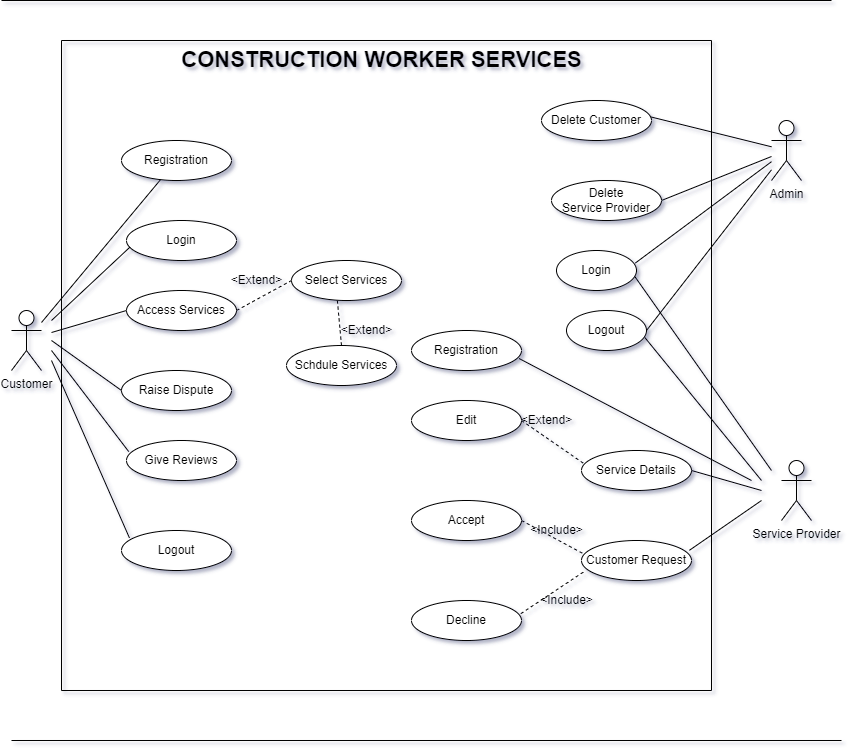

The diagram above was exported from draw.io. Its source (the exported page's mxGraphModel, read from the mxfile embedded in the PNG):
<mxGraphModel dx="1038" dy="641" grid="1" gridSize="10" guides="1" tooltips="1" connect="1" arrows="1" fold="1" page="1" pageScale="1" pageWidth="850" pageHeight="1100" background="#FFFFFF" math="0" shadow="1">
  <root>
    <mxCell id="0" />
    <mxCell id="1" parent="0" />
    <mxCell id="A66UHn7k8Mm12MdPB-Ln-1" value="Customer" style="shape=umlActor;verticalLabelPosition=bottom;verticalAlign=top;html=1;outlineConnect=0;" parent="1" vertex="1">
      <mxGeometry x="20" y="340" width="30" height="60" as="geometry" />
    </mxCell>
    <mxCell id="A66UHn7k8Mm12MdPB-Ln-3" value="Admin" style="shape=umlActor;verticalLabelPosition=bottom;verticalAlign=top;html=1;outlineConnect=0;" parent="1" vertex="1">
      <mxGeometry x="780" y="150" width="30" height="60" as="geometry" />
    </mxCell>
    <mxCell id="A66UHn7k8Mm12MdPB-Ln-4" value="Service Provider" style="shape=umlActor;verticalLabelPosition=bottom;verticalAlign=top;html=1;outlineConnect=0;" parent="1" vertex="1">
      <mxGeometry x="790" y="490" width="30" height="60" as="geometry" />
    </mxCell>
    <object label="Login" id="A66UHn7k8Mm12MdPB-Ln-16">
      <mxCell style="ellipse;whiteSpace=wrap;html=1;" parent="1" vertex="1">
        <mxGeometry x="565" y="280" width="80" height="40" as="geometry" />
      </mxCell>
    </object>
    <object label="Logout" id="A66UHn7k8Mm12MdPB-Ln-17">
      <mxCell style="ellipse;whiteSpace=wrap;html=1;" parent="1" vertex="1">
        <mxGeometry x="575" y="340" width="80" height="40" as="geometry" />
      </mxCell>
    </object>
    <mxCell id="A66UHn7k8Mm12MdPB-Ln-26" value="" style="endArrow=none;html=1;rounded=0;exitX=0.979;exitY=0.653;exitDx=0;exitDy=0;exitPerimeter=0;" parent="1" target="A66UHn7k8Mm12MdPB-Ln-3" edge="1">
      <mxGeometry width="50" height="50" relative="1" as="geometry">
        <mxPoint x="658.1099999999999" y="146.12" as="sourcePoint" />
        <mxPoint x="640" y="200" as="targetPoint" />
      </mxGeometry>
    </mxCell>
    <mxCell id="A66UHn7k8Mm12MdPB-Ln-27" value="" style="endArrow=none;html=1;rounded=0;exitX=1;exitY=0.5;exitDx=0;exitDy=0;" parent="1" edge="1">
      <mxGeometry width="50" height="50" relative="1" as="geometry">
        <mxPoint x="670" y="230" as="sourcePoint" />
        <mxPoint x="780" y="186" as="targetPoint" />
      </mxGeometry>
    </mxCell>
    <mxCell id="A66UHn7k8Mm12MdPB-Ln-28" value="" style="endArrow=none;html=1;rounded=0;exitX=0.986;exitY=0.313;exitDx=0;exitDy=0;exitPerimeter=0;" parent="1" source="A66UHn7k8Mm12MdPB-Ln-16" target="A66UHn7k8Mm12MdPB-Ln-3" edge="1">
      <mxGeometry width="50" height="50" relative="1" as="geometry">
        <mxPoint x="668.3199999999999" y="156.12" as="sourcePoint" />
        <mxPoint x="800" y="195.51268066539404" as="targetPoint" />
      </mxGeometry>
    </mxCell>
    <mxCell id="A66UHn7k8Mm12MdPB-Ln-29" value="" style="endArrow=none;html=1;rounded=0;exitX=1;exitY=0.5;exitDx=0;exitDy=0;" parent="1" source="A66UHn7k8Mm12MdPB-Ln-17" target="A66UHn7k8Mm12MdPB-Ln-3" edge="1">
      <mxGeometry width="50" height="50" relative="1" as="geometry">
        <mxPoint x="678.3199999999999" y="166.12" as="sourcePoint" />
        <mxPoint x="810" y="205.51268066539404" as="targetPoint" />
      </mxGeometry>
    </mxCell>
    <object label="Delete&lt;br&gt;Service Provider" id="A66UHn7k8Mm12MdPB-Ln-35">
      <mxCell style="ellipse;whiteSpace=wrap;html=1;" parent="1" vertex="1">
        <mxGeometry x="560" y="210" width="110" height="40" as="geometry" />
      </mxCell>
    </object>
    <object label="Login" id="A66UHn7k8Mm12MdPB-Ln-36">
      <mxCell style="ellipse;whiteSpace=wrap;html=1;" parent="1" vertex="1">
        <mxGeometry x="135" y="250" width="110" height="40" as="geometry" />
      </mxCell>
    </object>
    <object label="Access Services" id="A66UHn7k8Mm12MdPB-Ln-37">
      <mxCell style="ellipse;whiteSpace=wrap;html=1;" parent="1" vertex="1">
        <mxGeometry x="135" y="320" width="110" height="40" as="geometry" />
      </mxCell>
    </object>
    <object label="Raise Dispute" id="A66UHn7k8Mm12MdPB-Ln-38">
      <mxCell style="ellipse;whiteSpace=wrap;html=1;" parent="1" vertex="1">
        <mxGeometry x="130" y="400" width="110" height="40" as="geometry" />
      </mxCell>
    </object>
    <object label="Registration" id="A66UHn7k8Mm12MdPB-Ln-39">
      <mxCell style="ellipse;whiteSpace=wrap;html=1;" parent="1" vertex="1">
        <mxGeometry x="130" y="170" width="110" height="40" as="geometry" />
      </mxCell>
    </object>
    <object label="Give Reviews" id="A66UHn7k8Mm12MdPB-Ln-40">
      <mxCell style="ellipse;whiteSpace=wrap;html=1;" parent="1" vertex="1">
        <mxGeometry x="135" y="470" width="110" height="40" as="geometry" />
      </mxCell>
    </object>
    <object label="Logout" id="A66UHn7k8Mm12MdPB-Ln-41">
      <mxCell style="ellipse;whiteSpace=wrap;html=1;" parent="1" vertex="1">
        <mxGeometry x="130" y="560" width="110" height="40" as="geometry" />
      </mxCell>
    </object>
    <object label="Select Services" id="A66UHn7k8Mm12MdPB-Ln-45">
      <mxCell style="ellipse;whiteSpace=wrap;html=1;" parent="1" vertex="1">
        <mxGeometry x="300" y="290" width="110" height="40" as="geometry" />
      </mxCell>
    </object>
    <object label="Service Details" id="A66UHn7k8Mm12MdPB-Ln-46">
      <mxCell style="ellipse;whiteSpace=wrap;html=1;" parent="1" vertex="1">
        <mxGeometry x="590" y="480" width="110" height="40" as="geometry" />
      </mxCell>
    </object>
    <object label="Customer Request" id="A66UHn7k8Mm12MdPB-Ln-47">
      <mxCell style="ellipse;whiteSpace=wrap;html=1;" parent="1" vertex="1">
        <mxGeometry x="590" y="570" width="110" height="40" as="geometry" />
      </mxCell>
    </object>
    <mxCell id="A66UHn7k8Mm12MdPB-Ln-50" value="" style="endArrow=none;dashed=1;html=1;rounded=0;fontSize=12;exitX=1;exitY=0.5;exitDx=0;exitDy=0;entryX=0;entryY=0.5;entryDx=0;entryDy=0;" parent="1" source="A66UHn7k8Mm12MdPB-Ln-37" target="A66UHn7k8Mm12MdPB-Ln-45" edge="1">
      <mxGeometry width="50" height="50" relative="1" as="geometry">
        <mxPoint x="450" y="390" as="sourcePoint" />
        <mxPoint x="280" y="340" as="targetPoint" />
      </mxGeometry>
    </mxCell>
    <mxCell id="A66UHn7k8Mm12MdPB-Ln-53" value="" style="endArrow=none;html=1;rounded=0;" parent="1" source="A66UHn7k8Mm12MdPB-Ln-1" target="A66UHn7k8Mm12MdPB-Ln-39" edge="1">
      <mxGeometry width="50" height="50" relative="1" as="geometry">
        <mxPoint x="60" y="330" as="sourcePoint" />
        <mxPoint x="790" y="186.28753013368396" as="targetPoint" />
      </mxGeometry>
    </mxCell>
    <mxCell id="A66UHn7k8Mm12MdPB-Ln-54" value="" style="endArrow=none;html=1;rounded=0;entryX=0.032;entryY=0.664;entryDx=0;entryDy=0;entryPerimeter=0;" parent="1" target="A66UHn7k8Mm12MdPB-Ln-36" edge="1">
      <mxGeometry width="50" height="50" relative="1" as="geometry">
        <mxPoint x="60" y="350" as="sourcePoint" />
        <mxPoint x="140" y="270" as="targetPoint" />
      </mxGeometry>
    </mxCell>
    <mxCell id="A66UHn7k8Mm12MdPB-Ln-55" value="" style="endArrow=none;html=1;rounded=0;entryX=0;entryY=0.5;entryDx=0;entryDy=0;" parent="1" target="A66UHn7k8Mm12MdPB-Ln-37" edge="1">
      <mxGeometry width="50" height="50" relative="1" as="geometry">
        <mxPoint x="60" y="362.00620766396605" as="sourcePoint" />
        <mxPoint x="179.09195339907365" y="219.14514910692844" as="targetPoint" />
      </mxGeometry>
    </mxCell>
    <mxCell id="A66UHn7k8Mm12MdPB-Ln-56" value="" style="endArrow=none;html=1;rounded=0;entryX=0;entryY=0.5;entryDx=0;entryDy=0;" parent="1" target="A66UHn7k8Mm12MdPB-Ln-38" edge="1">
      <mxGeometry width="50" height="50" relative="1" as="geometry">
        <mxPoint x="60" y="370" as="sourcePoint" />
        <mxPoint x="144.99999999999864" y="350" as="targetPoint" />
      </mxGeometry>
    </mxCell>
    <mxCell id="A66UHn7k8Mm12MdPB-Ln-57" value="" style="endArrow=none;html=1;rounded=0;entryX=0.02;entryY=0.277;entryDx=0;entryDy=0;entryPerimeter=0;" parent="1" target="A66UHn7k8Mm12MdPB-Ln-40" edge="1">
      <mxGeometry width="50" height="50" relative="1" as="geometry">
        <mxPoint x="60" y="380" as="sourcePoint" />
        <mxPoint x="130" y="480" as="targetPoint" />
      </mxGeometry>
    </mxCell>
    <mxCell id="A66UHn7k8Mm12MdPB-Ln-58" value="" style="endArrow=none;html=1;rounded=0;entryX=0.072;entryY=0.184;entryDx=0;entryDy=0;entryPerimeter=0;" parent="1" target="A66UHn7k8Mm12MdPB-Ln-41" edge="1">
      <mxGeometry width="50" height="50" relative="1" as="geometry">
        <mxPoint x="60" y="390" as="sourcePoint" />
        <mxPoint x="147.20000000000005" y="491.0799999999999" as="targetPoint" />
      </mxGeometry>
    </mxCell>
    <mxCell id="A66UHn7k8Mm12MdPB-Ln-59" value="" style="endArrow=none;html=1;rounded=0;exitX=1;exitY=0.5;exitDx=0;exitDy=0;" parent="1" source="A66UHn7k8Mm12MdPB-Ln-46" edge="1">
      <mxGeometry width="50" height="50" relative="1" as="geometry">
        <mxPoint x="670.0000000000043" y="370" as="sourcePoint" />
        <mxPoint x="770" y="520" as="targetPoint" />
      </mxGeometry>
    </mxCell>
    <mxCell id="A66UHn7k8Mm12MdPB-Ln-61" value="" style="endArrow=none;html=1;rounded=0;exitX=0.981;exitY=0.245;exitDx=0;exitDy=0;exitPerimeter=0;" parent="1" source="A66UHn7k8Mm12MdPB-Ln-47" edge="1">
      <mxGeometry width="50" height="50" relative="1" as="geometry">
        <mxPoint x="710.0000000000032" y="500" as="sourcePoint" />
        <mxPoint x="770" y="530" as="targetPoint" />
      </mxGeometry>
    </mxCell>
    <mxCell id="A66UHn7k8Mm12MdPB-Ln-62" value="" style="endArrow=none;dashed=1;html=1;rounded=0;fontSize=12;entryX=0.026;entryY=0.336;entryDx=0;entryDy=0;entryPerimeter=0;exitX=1;exitY=0.5;exitDx=0;exitDy=0;" parent="1" source="A66UHn7k8Mm12MdPB-Ln-51" target="A66UHn7k8Mm12MdPB-Ln-46" edge="1">
      <mxGeometry width="50" height="50" relative="1" as="geometry">
        <mxPoint x="390" y="480" as="sourcePoint" />
        <mxPoint x="440" y="430" as="targetPoint" />
      </mxGeometry>
    </mxCell>
    <mxCell id="A66UHn7k8Mm12MdPB-Ln-63" value="&amp;lt;Extend&amp;gt;" style="text;html=1;align=center;verticalAlign=middle;resizable=0;points=[];autosize=1;strokeColor=none;fillColor=none;fontSize=12;" parent="1" vertex="1">
      <mxGeometry x="520" y="440" width="70" height="20" as="geometry" />
    </mxCell>
    <mxCell id="A66UHn7k8Mm12MdPB-Ln-64" value="" style="endArrow=none;dashed=1;html=1;rounded=0;fontSize=12;entryX=0.007;entryY=0.316;entryDx=0;entryDy=0;exitX=1;exitY=0.5;exitDx=0;exitDy=0;entryPerimeter=0;" parent="1" source="A66UHn7k8Mm12MdPB-Ln-60" target="A66UHn7k8Mm12MdPB-Ln-47" edge="1">
      <mxGeometry width="50" height="50" relative="1" as="geometry">
        <mxPoint x="522.0899999999999" y="468.84000000000003" as="sourcePoint" />
        <mxPoint x="602.8599999999999" y="483.44000000000005" as="targetPoint" />
      </mxGeometry>
    </mxCell>
    <mxCell id="A66UHn7k8Mm12MdPB-Ln-65" value="" style="endArrow=none;dashed=1;html=1;rounded=0;fontSize=12;entryX=0.019;entryY=0.786;entryDx=0;entryDy=0;exitX=0.994;exitY=0.329;exitDx=0;exitDy=0;entryPerimeter=0;exitPerimeter=0;" parent="1" source="A66UHn7k8Mm12MdPB-Ln-52" target="A66UHn7k8Mm12MdPB-Ln-47" edge="1">
      <mxGeometry width="50" height="50" relative="1" as="geometry">
        <mxPoint x="519.999999999997" y="560" as="sourcePoint" />
        <mxPoint x="599.999999999997" y="600" as="targetPoint" />
      </mxGeometry>
    </mxCell>
    <mxCell id="A66UHn7k8Mm12MdPB-Ln-66" value="&amp;lt;Include&amp;gt;" style="text;html=1;align=center;verticalAlign=middle;resizable=0;points=[];autosize=1;strokeColor=none;fillColor=none;fontSize=12;" parent="1" vertex="1">
      <mxGeometry x="530" y="550" width="70" height="20" as="geometry" />
    </mxCell>
    <mxCell id="A66UHn7k8Mm12MdPB-Ln-67" value="&amp;lt;Include&amp;gt;" style="text;html=1;align=center;verticalAlign=middle;resizable=0;points=[];autosize=1;strokeColor=none;fillColor=none;fontSize=12;" parent="1" vertex="1">
      <mxGeometry x="540" y="620" width="70" height="20" as="geometry" />
    </mxCell>
    <object label="Delete Customer&lt;span style=&quot;color: rgba(0, 0, 0, 0); font-family: monospace; font-size: 0px; text-align: start;&quot;&gt;%3CmxGraphModel%3E%3Croot%3E%3CmxCell%20id%3D%220%22%2F%3E%3CmxCell%20id%3D%221%22%20parent%3D%220%22%2F%3E%3Cobject%20label%3D%22Delete%20User%22%20id%3D%222%22%3E%3CmxCell%20style%3D%22ellipse%3BwhiteSpace%3Dwrap%3Bhtml%3D1%3B%22%20vertex%3D%221%22%20parent%3D%221%22%3E%3CmxGeometry%20x%3D%22420%22%20y%3D%2240%22%20width%3D%2280%22%20height%3D%2240%22%20as%3D%22geometry%22%2F%3E%3C%2FmxCell%3E%3C%2Fobject%3E%3C%2Froot%3E%3C%2FmxGraphModel%3E&lt;/span&gt;" id="A66UHn7k8Mm12MdPB-Ln-72">
      <mxCell style="ellipse;whiteSpace=wrap;html=1;" parent="1" vertex="1">
        <mxGeometry x="550" y="130" width="110" height="40" as="geometry" />
      </mxCell>
    </object>
    <mxCell id="A66UHn7k8Mm12MdPB-Ln-73" value="" style="endArrow=none;html=1;rounded=0;exitX=0.979;exitY=0.675;exitDx=0;exitDy=0;exitPerimeter=0;" parent="1" source="A66UHn7k8Mm12MdPB-Ln-17" edge="1">
      <mxGeometry width="50" height="50" relative="1" as="geometry">
        <mxPoint x="665" y="370" as="sourcePoint" />
        <mxPoint x="770" y="510" as="targetPoint" />
      </mxGeometry>
    </mxCell>
    <mxCell id="A66UHn7k8Mm12MdPB-Ln-74" value="" style="endArrow=none;html=1;rounded=0;exitX=0.983;exitY=0.662;exitDx=0;exitDy=0;exitPerimeter=0;" parent="1" source="A66UHn7k8Mm12MdPB-Ln-16" edge="1">
      <mxGeometry width="50" height="50" relative="1" as="geometry">
        <mxPoint x="653.8800000000001" y="302.5200000000001" as="sourcePoint" />
        <mxPoint x="780" y="500" as="targetPoint" />
      </mxGeometry>
    </mxCell>
    <mxCell id="A66UHn7k8Mm12MdPB-Ln-76" value="" style="endArrow=none;dashed=1;html=1;rounded=0;fontSize=12;exitX=0.417;exitY=1.003;exitDx=0;exitDy=0;exitPerimeter=0;entryX=0.5;entryY=0;entryDx=0;entryDy=0;" parent="1" source="A66UHn7k8Mm12MdPB-Ln-45" target="A66UHn7k8Mm12MdPB-Ln-75" edge="1">
      <mxGeometry width="50" height="50" relative="1" as="geometry">
        <mxPoint x="255.0000000000016" y="350" as="sourcePoint" />
        <mxPoint x="290" y="370" as="targetPoint" />
      </mxGeometry>
    </mxCell>
    <mxCell id="A66UHn7k8Mm12MdPB-Ln-77" value="&amp;lt;Extend&amp;gt;" style="text;html=1;align=center;verticalAlign=middle;resizable=0;points=[];autosize=1;strokeColor=none;fillColor=none;fontSize=12;" parent="1" vertex="1">
      <mxGeometry x="230" y="300" width="70" height="20" as="geometry" />
    </mxCell>
    <mxCell id="A66UHn7k8Mm12MdPB-Ln-79" value="&amp;lt;Extend&amp;gt;" style="text;html=1;align=center;verticalAlign=middle;resizable=0;points=[];autosize=1;strokeColor=none;fillColor=none;fontSize=12;" parent="1" vertex="1">
      <mxGeometry x="340" y="350" width="70" height="20" as="geometry" />
    </mxCell>
    <mxCell id="A66UHn7k8Mm12MdPB-Ln-81" value="" style="swimlane;startSize=0;fontSize=12;" parent="1" vertex="1">
      <mxGeometry x="70" y="70" width="650" height="650" as="geometry">
        <mxRectangle x="70" y="70" width="50" height="40" as="alternateBounds" />
      </mxGeometry>
    </mxCell>
    <mxCell id="A66UHn7k8Mm12MdPB-Ln-82" value="&lt;b&gt;&lt;font style=&quot;font-size: 22px;&quot;&gt;CONSTRUCTION WORKER SERVICES&lt;/font&gt;&lt;/b&gt;" style="text;html=1;align=center;verticalAlign=middle;resizable=0;points=[];autosize=1;strokeColor=none;fillColor=none;fontSize=12;" parent="A66UHn7k8Mm12MdPB-Ln-81" vertex="1">
      <mxGeometry x="110" y="10" width="420" height="20" as="geometry" />
    </mxCell>
    <object label="Schdule Services" id="A66UHn7k8Mm12MdPB-Ln-75">
      <mxCell style="ellipse;whiteSpace=wrap;html=1;" parent="A66UHn7k8Mm12MdPB-Ln-81" vertex="1">
        <mxGeometry x="225" y="305" width="110" height="40" as="geometry" />
      </mxCell>
    </object>
    <object label="Edit" id="A66UHn7k8Mm12MdPB-Ln-51">
      <mxCell style="ellipse;whiteSpace=wrap;html=1;" parent="A66UHn7k8Mm12MdPB-Ln-81" vertex="1">
        <mxGeometry x="350" y="360" width="110" height="40" as="geometry" />
      </mxCell>
    </object>
    <object label="Accept" id="A66UHn7k8Mm12MdPB-Ln-60">
      <mxCell style="ellipse;whiteSpace=wrap;html=1;" parent="A66UHn7k8Mm12MdPB-Ln-81" vertex="1">
        <mxGeometry x="350" y="460" width="110" height="40" as="geometry" />
      </mxCell>
    </object>
    <object label="Decline" id="A66UHn7k8Mm12MdPB-Ln-52">
      <mxCell style="ellipse;whiteSpace=wrap;html=1;" parent="A66UHn7k8Mm12MdPB-Ln-81" vertex="1">
        <mxGeometry x="350" y="560" width="110" height="40" as="geometry" />
      </mxCell>
    </object>
    <object label="Registration" id="QhpLymZpJYQSWFY8gYmc-3">
      <mxCell style="ellipse;whiteSpace=wrap;html=1;" vertex="1" parent="A66UHn7k8Mm12MdPB-Ln-81">
        <mxGeometry x="350" y="290" width="110" height="40" as="geometry" />
      </mxCell>
    </object>
    <mxCell id="QhpLymZpJYQSWFY8gYmc-2" value="" style="endArrow=none;html=1;rounded=0;exitX=0.978;exitY=0.7;exitDx=0;exitDy=0;exitPerimeter=0;" edge="1" parent="1" source="QhpLymZpJYQSWFY8gYmc-3">
      <mxGeometry width="50" height="50" relative="1" as="geometry">
        <mxPoint x="530" y="380" as="sourcePoint" />
        <mxPoint x="760" y="510" as="targetPoint" />
      </mxGeometry>
    </mxCell>
    <mxCell id="QhpLymZpJYQSWFY8gYmc-4" value="" style="endArrow=none;html=1;rounded=0;" edge="1" parent="1">
      <mxGeometry width="50" height="50" relative="1" as="geometry">
        <mxPoint x="10" y="30" as="sourcePoint" />
        <mxPoint x="840" y="30" as="targetPoint" />
      </mxGeometry>
    </mxCell>
    <mxCell id="QhpLymZpJYQSWFY8gYmc-5" value="" style="endArrow=none;html=1;rounded=0;" edge="1" parent="1">
      <mxGeometry width="50" height="50" relative="1" as="geometry">
        <mxPoint x="20" y="770" as="sourcePoint" />
        <mxPoint x="850" y="770" as="targetPoint" />
      </mxGeometry>
    </mxCell>
  </root>
</mxGraphModel>